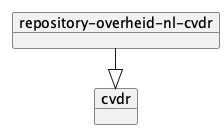

The diagram above was rendered by PlantUML. Its source (embedded in the PNG):
@startuml
!pragma layout elk
left to right direction

    object "repository-overheid-nl-cvdr" as repository_overheid_nl_cvdr {
    }
    object "cvdr" as cvdr
    repository_overheid_nl_cvdr --|> cvdr

@enduml